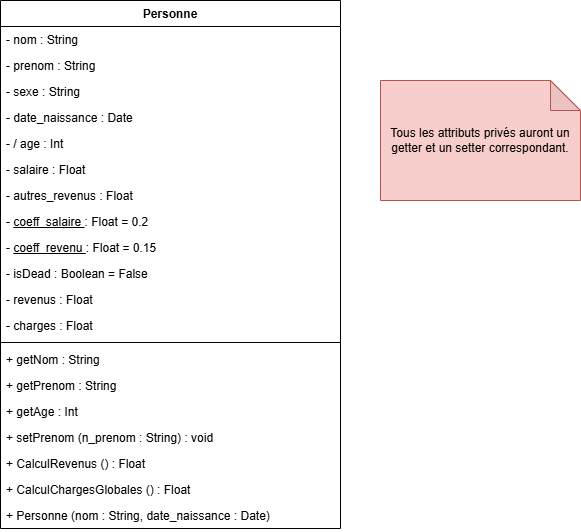

The diagram above was exported from draw.io. Its source (the exported page's mxGraphModel, read from the mxfile embedded in the PNG):
<mxGraphModel dx="898" dy="750" grid="1" gridSize="10" guides="1" tooltips="1" connect="1" arrows="1" fold="1" page="1" pageScale="1" pageWidth="827" pageHeight="1169" math="0" shadow="0">
  <root>
    <mxCell id="WIyWlLk6GJQsqaUBKTNV-0" />
    <mxCell id="WIyWlLk6GJQsqaUBKTNV-1" parent="WIyWlLk6GJQsqaUBKTNV-0" />
    <mxCell id="zkfFHV4jXpPFQw0GAbJ--0" value="Personne" style="swimlane;fontStyle=1;align=center;verticalAlign=top;childLayout=stackLayout;horizontal=1;startSize=26;horizontalStack=0;resizeParent=1;resizeLast=0;collapsible=1;marginBottom=0;rounded=0;shadow=0;strokeWidth=1;" parent="WIyWlLk6GJQsqaUBKTNV-1" vertex="1">
      <mxGeometry x="220" y="120" width="340" height="528" as="geometry">
        <mxRectangle x="230" y="140" width="160" height="26" as="alternateBounds" />
      </mxGeometry>
    </mxCell>
    <mxCell id="zkfFHV4jXpPFQw0GAbJ--1" value="- nom : String" style="text;align=left;verticalAlign=top;spacingLeft=4;spacingRight=4;overflow=hidden;rotatable=0;points=[[0,0.5],[1,0.5]];portConstraint=eastwest;" parent="zkfFHV4jXpPFQw0GAbJ--0" vertex="1">
      <mxGeometry y="26" width="340" height="26" as="geometry" />
    </mxCell>
    <mxCell id="zkfFHV4jXpPFQw0GAbJ--2" value="- prenom : String" style="text;align=left;verticalAlign=top;spacingLeft=4;spacingRight=4;overflow=hidden;rotatable=0;points=[[0,0.5],[1,0.5]];portConstraint=eastwest;rounded=0;shadow=0;html=0;" parent="zkfFHV4jXpPFQw0GAbJ--0" vertex="1">
      <mxGeometry y="52" width="340" height="26" as="geometry" />
    </mxCell>
    <mxCell id="zkfFHV4jXpPFQw0GAbJ--3" value="- sexe : String" style="text;align=left;verticalAlign=top;spacingLeft=4;spacingRight=4;overflow=hidden;rotatable=0;points=[[0,0.5],[1,0.5]];portConstraint=eastwest;rounded=0;shadow=0;html=0;" parent="zkfFHV4jXpPFQw0GAbJ--0" vertex="1">
      <mxGeometry y="78" width="340" height="26" as="geometry" />
    </mxCell>
    <mxCell id="dD84msT2W_JQ2FKPO-Se-15" value="- date_naissance : Date" style="text;align=left;verticalAlign=top;spacingLeft=4;spacingRight=4;overflow=hidden;rotatable=0;points=[[0,0.5],[1,0.5]];portConstraint=eastwest;rounded=0;shadow=0;html=0;" parent="zkfFHV4jXpPFQw0GAbJ--0" vertex="1">
      <mxGeometry y="104" width="340" height="26" as="geometry" />
    </mxCell>
    <mxCell id="436oZkhR8jlDu430ZOQA-0" value="- / age : Int" style="text;align=left;verticalAlign=top;spacingLeft=4;spacingRight=4;overflow=hidden;rotatable=0;points=[[0,0.5],[1,0.5]];portConstraint=eastwest;rounded=0;shadow=0;html=0;" parent="zkfFHV4jXpPFQw0GAbJ--0" vertex="1">
      <mxGeometry y="130" width="340" height="26" as="geometry" />
    </mxCell>
    <mxCell id="436oZkhR8jlDu430ZOQA-3" value="- salaire : Float" style="text;align=left;verticalAlign=top;spacingLeft=4;spacingRight=4;overflow=hidden;rotatable=0;points=[[0,0.5],[1,0.5]];portConstraint=eastwest;rounded=0;shadow=0;html=0;" parent="zkfFHV4jXpPFQw0GAbJ--0" vertex="1">
      <mxGeometry y="156" width="340" height="26" as="geometry" />
    </mxCell>
    <mxCell id="436oZkhR8jlDu430ZOQA-4" value="- autres_revenus : Float" style="text;align=left;verticalAlign=top;spacingLeft=4;spacingRight=4;overflow=hidden;rotatable=0;points=[[0,0.5],[1,0.5]];portConstraint=eastwest;rounded=0;shadow=0;html=0;" parent="zkfFHV4jXpPFQw0GAbJ--0" vertex="1">
      <mxGeometry y="182" width="340" height="26" as="geometry" />
    </mxCell>
    <mxCell id="dD84msT2W_JQ2FKPO-Se-0" value="- &lt;u&gt;coeff_salaire &lt;/u&gt;: Float = 0.2" style="text;align=left;verticalAlign=top;spacingLeft=4;spacingRight=4;overflow=hidden;rotatable=0;points=[[0,0.5],[1,0.5]];portConstraint=eastwest;rounded=0;shadow=0;html=1;fontStyle=0" parent="zkfFHV4jXpPFQw0GAbJ--0" vertex="1">
      <mxGeometry y="208" width="340" height="26" as="geometry" />
    </mxCell>
    <mxCell id="dD84msT2W_JQ2FKPO-Se-1" value="- &lt;u&gt;coeff_revenu &lt;/u&gt;: Float = 0.15" style="text;align=left;verticalAlign=top;spacingLeft=4;spacingRight=4;overflow=hidden;rotatable=0;points=[[0,0.5],[1,0.5]];portConstraint=eastwest;rounded=0;shadow=0;html=1;fontStyle=0" parent="zkfFHV4jXpPFQw0GAbJ--0" vertex="1">
      <mxGeometry y="234" width="340" height="26" as="geometry" />
    </mxCell>
    <mxCell id="436oZkhR8jlDu430ZOQA-6" value="- isDead : Boolean = False" style="text;align=left;verticalAlign=top;spacingLeft=4;spacingRight=4;overflow=hidden;rotatable=0;points=[[0,0.5],[1,0.5]];portConstraint=eastwest;rounded=0;shadow=0;html=0;" parent="zkfFHV4jXpPFQw0GAbJ--0" vertex="1">
      <mxGeometry y="260" width="340" height="26" as="geometry" />
    </mxCell>
    <mxCell id="436oZkhR8jlDu430ZOQA-10" value="- revenus : Float" style="text;align=left;verticalAlign=top;spacingLeft=4;spacingRight=4;overflow=hidden;rotatable=0;points=[[0,0.5],[1,0.5]];portConstraint=eastwest;rounded=0;shadow=0;html=0;" parent="zkfFHV4jXpPFQw0GAbJ--0" vertex="1">
      <mxGeometry y="286" width="340" height="26" as="geometry" />
    </mxCell>
    <mxCell id="436oZkhR8jlDu430ZOQA-11" value="- charges : Float" style="text;align=left;verticalAlign=top;spacingLeft=4;spacingRight=4;overflow=hidden;rotatable=0;points=[[0,0.5],[1,0.5]];portConstraint=eastwest;rounded=0;shadow=0;html=0;" parent="zkfFHV4jXpPFQw0GAbJ--0" vertex="1">
      <mxGeometry y="312" width="340" height="26" as="geometry" />
    </mxCell>
    <mxCell id="zkfFHV4jXpPFQw0GAbJ--4" value="" style="line;html=1;strokeWidth=1;align=left;verticalAlign=middle;spacingTop=-1;spacingLeft=3;spacingRight=3;rotatable=0;labelPosition=right;points=[];portConstraint=eastwest;" parent="zkfFHV4jXpPFQw0GAbJ--0" vertex="1">
      <mxGeometry y="338" width="340" height="8" as="geometry" />
    </mxCell>
    <mxCell id="436oZkhR8jlDu430ZOQA-2" value="+ getNom : String  " style="text;align=left;verticalAlign=top;spacingLeft=4;spacingRight=4;overflow=hidden;rotatable=0;points=[[0,0.5],[1,0.5]];portConstraint=eastwest;" parent="zkfFHV4jXpPFQw0GAbJ--0" vertex="1">
      <mxGeometry y="346" width="340" height="26" as="geometry" />
    </mxCell>
    <mxCell id="436oZkhR8jlDu430ZOQA-8" value="+ getPrenom : String" style="text;align=left;verticalAlign=top;spacingLeft=4;spacingRight=4;overflow=hidden;rotatable=0;points=[[0,0.5],[1,0.5]];portConstraint=eastwest;" parent="zkfFHV4jXpPFQw0GAbJ--0" vertex="1">
      <mxGeometry y="372" width="340" height="26" as="geometry" />
    </mxCell>
    <mxCell id="436oZkhR8jlDu430ZOQA-9" value="+ getAge : Int" style="text;align=left;verticalAlign=top;spacingLeft=4;spacingRight=4;overflow=hidden;rotatable=0;points=[[0,0.5],[1,0.5]];portConstraint=eastwest;" parent="zkfFHV4jXpPFQw0GAbJ--0" vertex="1">
      <mxGeometry y="398" width="340" height="26" as="geometry" />
    </mxCell>
    <mxCell id="436oZkhR8jlDu430ZOQA-1" value="+ setPrenom (n_prenom : String) : void" style="text;align=left;verticalAlign=top;spacingLeft=4;spacingRight=4;overflow=hidden;rotatable=0;points=[[0,0.5],[1,0.5]];portConstraint=eastwest;" parent="zkfFHV4jXpPFQw0GAbJ--0" vertex="1">
      <mxGeometry y="424" width="340" height="26" as="geometry" />
    </mxCell>
    <mxCell id="436oZkhR8jlDu430ZOQA-7" value="+ CalculRevenus () : Float" style="text;align=left;verticalAlign=top;spacingLeft=4;spacingRight=4;overflow=hidden;rotatable=0;points=[[0,0.5],[1,0.5]];portConstraint=eastwest;" parent="zkfFHV4jXpPFQw0GAbJ--0" vertex="1">
      <mxGeometry y="450" width="340" height="26" as="geometry" />
    </mxCell>
    <mxCell id="436oZkhR8jlDu430ZOQA-5" value="+ CalculChargesGlobales () : Float" style="text;align=left;verticalAlign=top;spacingLeft=4;spacingRight=4;overflow=hidden;rotatable=0;points=[[0,0.5],[1,0.5]];portConstraint=eastwest;" parent="zkfFHV4jXpPFQw0GAbJ--0" vertex="1">
      <mxGeometry y="476" width="340" height="26" as="geometry" />
    </mxCell>
    <mxCell id="zkfFHV4jXpPFQw0GAbJ--5" value="+ Personne (nom : String, date_naissance : Date)" style="text;align=left;verticalAlign=top;spacingLeft=4;spacingRight=4;overflow=hidden;rotatable=0;points=[[0,0.5],[1,0.5]];portConstraint=eastwest;" parent="zkfFHV4jXpPFQw0GAbJ--0" vertex="1">
      <mxGeometry y="502" width="340" height="26" as="geometry" />
    </mxCell>
    <mxCell id="qJxAEryjac_5zUhLJC_C-0" value="Tous les attributs privés auront un getter et un setter correspondant." style="shape=note;whiteSpace=wrap;html=1;backgroundOutline=1;darkOpacity=0.05;fillColor=#f8cecc;strokeColor=#b85450;" parent="WIyWlLk6GJQsqaUBKTNV-1" vertex="1">
      <mxGeometry x="600" y="200" width="200" height="120" as="geometry" />
    </mxCell>
  </root>
</mxGraphModel>